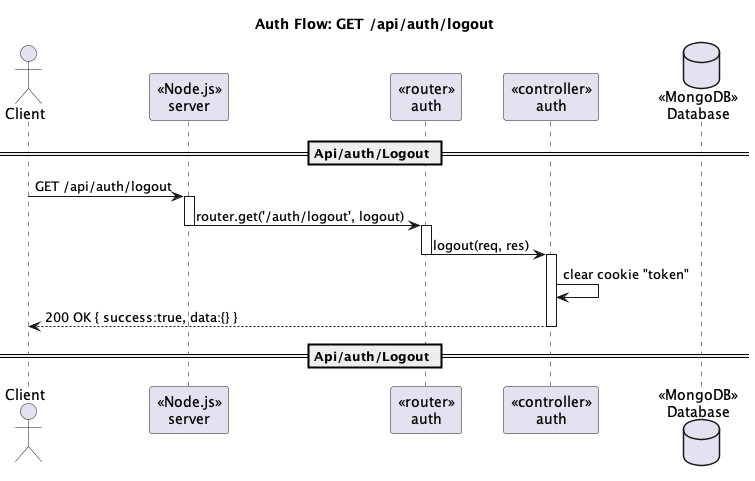

The diagram above was rendered by PlantUML. Its source (embedded in the PNG):
@startuml
title Auth Flow: GET /api/auth/logout
actor Client
participant "«Node.js»\nserver" as Server
participant "«router»\nauth" as Router
participant "«controller»\nauth" as Ctrl
database "«MongoDB»\nDatabase" as DB

== Api/auth/Logout ==
Client -> Server : GET /api/auth/logout
activate Server
Server -> Router : router.get('/auth/logout', logout)
deactivate Server
activate Router
Router -> Ctrl : logout(req, res)
deactivate Router
activate Ctrl
Ctrl -> Ctrl : clear cookie "token"
Ctrl --> Client : 200 OK { success:true, data:{} }
deactivate Ctrl
== Api/auth/Logout ==
@enduml